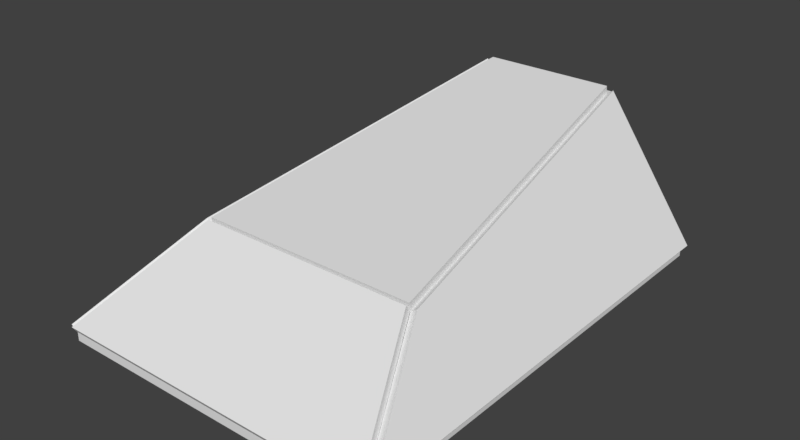 # Source: EnigmaModel.blend  (saved by Blender 2.78.0; exported with 4.5.12 LTS)
import bpy
from mathutils import Matrix  # noqa: F401  (used for matrix-valued properties, if any)

bpy.ops.wm.read_factory_settings(use_empty=True)
scene = bpy.context.scene
scene.name = 'Scene'

# ---- collections
col_collection_1 = bpy.data.collections.new('Collection 1'); scene.collection.children.link(col_collection_1)

# ---- materials (node trees are filled in below, after node groups)
mat_material = bpy.data.materials.new('Material')
mat_material.alpha_threshold = 0.0
mat_material.use_transparent_shadow = False
mat_material.roughness = 0.5
mat_material.line_color = (0.0, 0.0, 0.0, 1.0)
mat_material_001 = bpy.data.materials.new('Material.001')
mat_material_001.alpha_threshold = 0.0
mat_material_001.use_transparent_shadow = False
mat_material_001.roughness = 0.5
mat_material_001.line_color = (0.0, 0.0, 0.0, 1.0)

# ---- material node trees

# ---- world
world_world = bpy.data.worlds.new('World'); scene.world = world_world
world_world.color = (0.05088, 0.05088, 0.05088)
world_world.use_sun_shadow = False
world_world.sun_shadow_jitter_overblur = 0.0
world_world.cycles.sampling_method = 'MANUAL'

# ---- meshes
me_cube_004 = bpy.data.meshes.new('Cube.004')
me_cube_004.from_pydata([(-7.62, -10.94, -0.1995), (-7.62, -10.94, 0.2005), (-7.62, 10.93, -0.1995), (-7.62, 10.93, 0.2005), (7.62, -10.94, -0.1995), (7.62, -10.94, 0.2005), (7.62, 10.93, -0.1995), (7.62, 10.93, 0.2005)], [], [(0, 1, 3, 2), (2, 3, 7, 6), (6, 7, 5, 4), (4, 5, 1, 0), (2, 6, 4, 0), (7, 3, 1, 5)])
me_cube_004.use_remesh_preserve_volume = False
me_cube_004.use_remesh_preserve_attributes = False
me_cube_004.use_mirror_vertex_groups = False
me_cube_004.update()
me_cube_003 = bpy.data.meshes.new('Cube.003')
me_cube_003.from_pydata([(-12.28, -3.01, -0.1096), (-12.28, -3.01, 0.2904), (-6.906, 1.24, -0.1096), (-6.906, 1.24, 0.2904), (9.594, -3.01, -0.1096), (9.594, -3.01, 0.2904), (9.594, 4.79, -0.1096), (9.594, 4.79, 0.2904)], [], [(0, 1, 3, 2), (2, 3, 7, 6), (6, 7, 5, 4), (4, 5, 1, 0), (2, 6, 4, 0), (7, 3, 1, 5)])
me_cube_003.use_remesh_preserve_volume = False
me_cube_003.use_remesh_preserve_attributes = False
me_cube_003.use_mirror_vertex_groups = False
me_cube_003.update()
me_cube_001 = bpy.data.meshes.new('Cube.001')
me_cube_001.from_pydata([(-5.18, -8.378, -0.1787), (-5.18, -8.378, 0.2213), (-3.15, 8.382, -0.1787), (-3.15, 8.382, 0.2213), (5.18, -8.378, -0.1787), (5.18, -8.378, 0.2213), (3.15, 8.382, -0.1787), (3.15, 8.382, 0.2213)], [], [(0, 1, 3, 2), (2, 3, 7, 6), (6, 7, 5, 4), (4, 5, 1, 0), (2, 6, 4, 0), (7, 3, 1, 5)])
me_cube_001.use_remesh_preserve_volume = False
me_cube_001.use_remesh_preserve_attributes = False
me_cube_001.use_mirror_vertex_groups = False
me_cube_001.update()
me_cube = bpy.data.meshes.new('Cube')
me_cube.from_pydata([(7.601, -3.206, -0.1915), (5.161, 3.194, -0.1915), (-5.199, 3.194, -0.1915), (-7.639, -3.206, -0.1915), (7.601, -3.206, 0.2084), (5.161, 3.194, 0.2084), (-5.199, 3.194, 0.2084), (-7.639, -3.206, 0.2084)], [], [(0, 1, 2, 3), (4, 7, 6, 5), (0, 4, 5, 1), (1, 5, 6, 2), (2, 6, 7, 3), (4, 0, 3, 7)])
me_cube.materials.append(mat_material)
me_cube.use_remesh_preserve_volume = False
me_cube.use_remesh_preserve_attributes = False
me_cube.use_mirror_vertex_groups = False
me_cube.update()
me_cube_002 = bpy.data.meshes.new('Cube.002')
me_cube_002.from_pydata([(7.62, -3.2, -0.1915), (3.15, 3.2, -0.1915), (-3.15, 3.2, -0.1915), (-7.62, -3.2, -0.1915), (7.62, -3.2, 0.2084), (3.15, 3.2, 0.2084), (-3.15, 3.2, 0.2084), (-7.62, -3.2, 0.2084)], [], [(0, 1, 2, 3), (4, 7, 6, 5), (0, 4, 5, 1), (1, 5, 6, 2), (2, 6, 7, 3), (4, 0, 3, 7)])
me_cube_002.materials.append(mat_material_001)
me_cube_002.use_remesh_preserve_volume = False
me_cube_002.use_remesh_preserve_attributes = False
me_cube_002.use_mirror_vertex_groups = False
me_cube_002.update()
me_cube_005 = bpy.data.meshes.new('Cube.005')
me_cube_005.from_pydata([(-12.28, -3.01, -0.1096), (-12.28, -3.01, 0.2904), (-6.906, 1.24, -0.1096), (-6.906, 1.24, 0.2904), (9.594, -3.01, -0.1096), (9.594, -3.01, 0.2904), (9.594, 4.79, -0.1096), (9.594, 4.79, 0.2904)], [], [(0, 1, 3, 2), (2, 3, 7, 6), (6, 7, 5, 4), (4, 5, 1, 0), (2, 6, 4, 0), (7, 3, 1, 5)])
me_cube_005.use_remesh_preserve_volume = False
me_cube_005.use_remesh_preserve_attributes = False
me_cube_005.use_mirror_vertex_groups = False
me_cube_005.update()

# ---- objects
ob_floor = bpy.data.objects.new('FLoor', me_cube_004)
ob_sider = bpy.data.objects.new('SideR', me_cube_003)
ob_top = bpy.data.objects.new('Top', me_cube_001)
ob_front = bpy.data.objects.new('Front', me_cube)
ob_back = bpy.data.objects.new('Back', me_cube_002)
ob_sidel = bpy.data.objects.new('SideL', me_cube_005)

# ---- transforms, parenting, visibility, modifiers, constraints
ob_floor.location = (0.0, 10.94, -0.2003)
ob_floor.lineart.crease_threshold = 0.0
ob_sider.location = (5.966, 12.28, 2.531)
ob_sider.rotation_euler = (0.9606, 0.0, 1.571)
ob_sider.lineart.crease_threshold = 0.0
ob_top.location = (0.0, 13.59, 5.121)
ob_top.rotation_euler = (0.1745, 0.0, 0.0)
ob_top.lineart.crease_threshold = 0.0
ob_front.location = (0.0, 2.583, 1.909)
ob_front.rotation_euler = (0.5767, 0.0, 0.0)
ob_front.lock_rotations_4d = False
ob_front.empty_display_type = 'ARROWS'
ob_front.lineart.crease_threshold = 0.0
ob_back.location = (0.0, 22.08, 3.2)
ob_back.rotation_euler = (1.571, 0.0, 0.0)
ob_back.lock_rotations_4d = False
ob_back.empty_display_type = 'ARROWS'
ob_back.lineart.crease_threshold = 0.0
ob_sidel.location = (-6.154, 12.28, 2.634)
ob_sidel.rotation_euler = (2.181, 0.0, 1.571)
ob_sidel.lineart.crease_threshold = 0.0

# ---- collection membership
col_collection_1.objects.link(ob_floor)
col_collection_1.objects.link(ob_sider)
col_collection_1.objects.link(ob_top)
col_collection_1.objects.link(ob_front)
col_collection_1.objects.link(ob_back)
col_collection_1.objects.link(ob_sidel)

# ---- scene / render settings (as saved in the file)
scene.frame_start = 1; scene.frame_end = 250; scene.frame_set(1)
scene.render.engine = 'BLENDER_EEVEE_NEXT'
scene.render.resolution_x = 1964
scene.render.resolution_percentage = 50
scene.render.dither_intensity = 0.0
scene.cycles.use_denoising = False
scene.cycles.samples = 128
scene.cycles.sampling_pattern = 'TABULATED_SOBOL'
scene.cycles.light_sampling_threshold = 0.0
scene.cycles.use_adaptive_sampling = False
scene.cycles.use_light_tree = False
scene.cycles.blur_glossy = 0.0
scene.cycles.sample_clamp_indirect = 0.0
scene.view_settings.view_transform = 'Standard'
bpy.context.view_layer.update()

# ---- added for rendering (the .blend has no active camera and no usable light): camera, sun
cam_auto = bpy.data.cameras.new('AutoCamera')
cam_auto.lens = 50.0
cam_auto.sensor_width = 36.0
cam_auto.clip_end = 1000.0
ob_auto_camera = bpy.data.objects.new('AutoCamera', cam_auto)
scene.collection.objects.link(ob_auto_camera)
ob_auto_camera.location = (26.3163, -20.5771, 24.2659)
ob_auto_camera.rotation_euler = (1.09748, -7.21219e-08, 0.694738)
scene.camera = ob_auto_camera
light_auto_sun = bpy.data.lights.new('AutoSun', 'SUN')
light_auto_sun.energy = 3.0
light_auto_sun.angle = 0.0523599
ob_auto_sun = bpy.data.objects.new('AutoSun', light_auto_sun)
scene.collection.objects.link(ob_auto_sun)
ob_auto_sun.rotation_euler = (0.872665, 0.174533, 0.523599)
bpy.context.view_layer.update()

